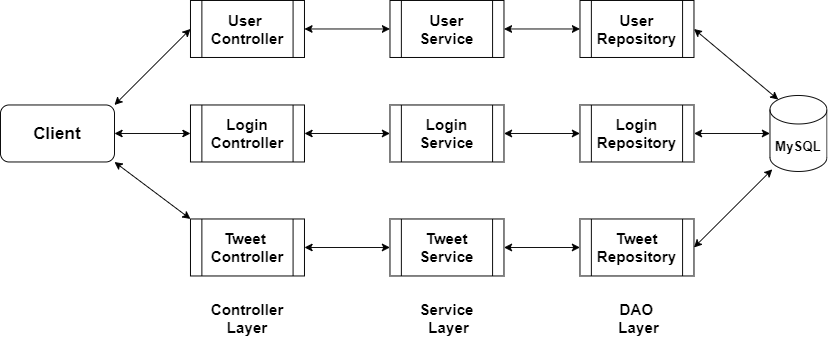

The diagram above was exported from draw.io. Its source (the exported page's mxGraphModel, read from the mxfile embedded in the PNG):
<mxGraphModel dx="1888" dy="580" grid="1" gridSize="10" guides="1" tooltips="1" connect="1" arrows="1" fold="1" page="1" pageScale="1" pageWidth="850" pageHeight="1100" math="0" shadow="0">
  <root>
    <mxCell id="0" />
    <mxCell id="1" parent="0" />
    <mxCell id="93dh7gF2EzHXT8YK0RpF-1" value="&lt;b&gt;&lt;font style=&quot;font-size: 18px&quot;&gt;Client&lt;/font&gt;&lt;/b&gt;" style="rounded=1;whiteSpace=wrap;html=1;" vertex="1" parent="1">
      <mxGeometry x="-70" y="200" width="120" height="60" as="geometry" />
    </mxCell>
    <mxCell id="93dh7gF2EzHXT8YK0RpF-2" value="&lt;font style=&quot;font-size: 16px&quot;&gt;&lt;b&gt;User &lt;br&gt;Controller&lt;/b&gt;&lt;/font&gt;" style="shape=process;whiteSpace=wrap;html=1;backgroundOutline=1;" vertex="1" parent="1">
      <mxGeometry x="130" y="90" width="120" height="60" as="geometry" />
    </mxCell>
    <mxCell id="93dh7gF2EzHXT8YK0RpF-3" value="&lt;b style=&quot;font-size: 16px&quot;&gt;Login&lt;br&gt;Controller&lt;/b&gt;" style="shape=process;whiteSpace=wrap;html=1;backgroundOutline=1;" vertex="1" parent="1">
      <mxGeometry x="130" y="200" width="120" height="60" as="geometry" />
    </mxCell>
    <mxCell id="93dh7gF2EzHXT8YK0RpF-4" value="&lt;b style=&quot;font-size: 16px&quot;&gt;Tweet&amp;nbsp;&lt;br&gt;Controller&lt;/b&gt;" style="shape=process;whiteSpace=wrap;html=1;backgroundOutline=1;" vertex="1" parent="1">
      <mxGeometry x="130" y="320" width="120" height="60" as="geometry" />
    </mxCell>
    <mxCell id="93dh7gF2EzHXT8YK0RpF-5" value="&lt;b style=&quot;font-size: 16px&quot;&gt;User&lt;br&gt;Service&lt;/b&gt;" style="shape=process;whiteSpace=wrap;html=1;backgroundOutline=1;" vertex="1" parent="1">
      <mxGeometry x="340" y="90" width="120" height="60" as="geometry" />
    </mxCell>
    <mxCell id="93dh7gF2EzHXT8YK0RpF-6" value="&lt;b style=&quot;font-size: 16px&quot;&gt;Login&lt;br&gt;Service&lt;/b&gt;" style="shape=process;whiteSpace=wrap;html=1;backgroundOutline=1;" vertex="1" parent="1">
      <mxGeometry x="340" y="200" width="120" height="60" as="geometry" />
    </mxCell>
    <mxCell id="93dh7gF2EzHXT8YK0RpF-7" value="&lt;b style=&quot;font-size: 16px&quot;&gt;Tweet&lt;br&gt;Service&lt;/b&gt;" style="shape=process;whiteSpace=wrap;html=1;backgroundOutline=1;" vertex="1" parent="1">
      <mxGeometry x="340" y="320" width="120" height="60" as="geometry" />
    </mxCell>
    <mxCell id="93dh7gF2EzHXT8YK0RpF-8" value="&lt;b style=&quot;font-size: 16px&quot;&gt;User&lt;br&gt;Repository&lt;/b&gt;" style="shape=process;whiteSpace=wrap;html=1;backgroundOutline=1;" vertex="1" parent="1">
      <mxGeometry x="540" y="90" width="120" height="60" as="geometry" />
    </mxCell>
    <mxCell id="93dh7gF2EzHXT8YK0RpF-9" value="&lt;b style=&quot;font-size: 16px&quot;&gt;Login&lt;br&gt;Repository&lt;/b&gt;" style="shape=process;whiteSpace=wrap;html=1;backgroundOutline=1;" vertex="1" parent="1">
      <mxGeometry x="540" y="200" width="120" height="60" as="geometry" />
    </mxCell>
    <mxCell id="93dh7gF2EzHXT8YK0RpF-10" value="&lt;b style=&quot;font-size: 16px&quot;&gt;Tweet&lt;br&gt;Repository&lt;/b&gt;" style="shape=process;whiteSpace=wrap;html=1;backgroundOutline=1;" vertex="1" parent="1">
      <mxGeometry x="540" y="320" width="120" height="60" as="geometry" />
    </mxCell>
    <mxCell id="93dh7gF2EzHXT8YK0RpF-11" value="&lt;b&gt;&lt;font style=&quot;font-size: 14px&quot;&gt;MySQL&lt;/font&gt;&lt;/b&gt;" style="shape=cylinder3;whiteSpace=wrap;html=1;boundedLbl=1;backgroundOutline=1;size=15;" vertex="1" parent="1">
      <mxGeometry x="740" y="190" width="60" height="80" as="geometry" />
    </mxCell>
    <mxCell id="93dh7gF2EzHXT8YK0RpF-13" value="&lt;b&gt;&lt;font style=&quot;font-size: 16px&quot;&gt;Controller Layer&lt;/font&gt;&lt;/b&gt;" style="text;html=1;strokeColor=none;fillColor=none;align=center;verticalAlign=middle;whiteSpace=wrap;rounded=0;" vertex="1" parent="1">
      <mxGeometry x="130" y="400" width="120" height="50" as="geometry" />
    </mxCell>
    <mxCell id="93dh7gF2EzHXT8YK0RpF-14" value="&lt;b&gt;&lt;font style=&quot;font-size: 16px&quot;&gt;Service&lt;br&gt;&amp;nbsp;Layer&lt;/font&gt;&lt;/b&gt;" style="text;html=1;strokeColor=none;fillColor=none;align=center;verticalAlign=middle;whiteSpace=wrap;rounded=0;" vertex="1" parent="1">
      <mxGeometry x="340" y="400" width="120" height="50" as="geometry" />
    </mxCell>
    <mxCell id="93dh7gF2EzHXT8YK0RpF-15" value="&lt;b&gt;&lt;font style=&quot;font-size: 16px&quot;&gt;DAO&lt;br&gt;&amp;nbsp;Layer&lt;/font&gt;&lt;/b&gt;" style="text;html=1;strokeColor=none;fillColor=none;align=center;verticalAlign=middle;whiteSpace=wrap;rounded=0;" vertex="1" parent="1">
      <mxGeometry x="540" y="400" width="120" height="50" as="geometry" />
    </mxCell>
    <mxCell id="93dh7gF2EzHXT8YK0RpF-27" value="" style="endArrow=classic;startArrow=classic;html=1;entryX=0;entryY=0.5;entryDx=0;entryDy=0;exitX=1;exitY=0.5;exitDx=0;exitDy=0;" edge="1" parent="1" source="93dh7gF2EzHXT8YK0RpF-2" target="93dh7gF2EzHXT8YK0RpF-5">
      <mxGeometry width="50" height="50" relative="1" as="geometry">
        <mxPoint x="250" y="170" as="sourcePoint" />
        <mxPoint x="300" y="120" as="targetPoint" />
      </mxGeometry>
    </mxCell>
    <mxCell id="93dh7gF2EzHXT8YK0RpF-29" value="" style="endArrow=classic;startArrow=classic;html=1;entryX=0;entryY=0.5;entryDx=0;entryDy=0;exitX=1;exitY=0.5;exitDx=0;exitDy=0;" edge="1" parent="1" source="93dh7gF2EzHXT8YK0RpF-3" target="93dh7gF2EzHXT8YK0RpF-6">
      <mxGeometry width="50" height="50" relative="1" as="geometry">
        <mxPoint x="250" y="270" as="sourcePoint" />
        <mxPoint x="300" y="220" as="targetPoint" />
      </mxGeometry>
    </mxCell>
    <mxCell id="93dh7gF2EzHXT8YK0RpF-31" value="" style="endArrow=classic;startArrow=classic;html=1;entryX=0;entryY=0.5;entryDx=0;entryDy=0;" edge="1" parent="1" target="93dh7gF2EzHXT8YK0RpF-2">
      <mxGeometry width="50" height="50" relative="1" as="geometry">
        <mxPoint x="50" y="200" as="sourcePoint" />
        <mxPoint x="100" y="150" as="targetPoint" />
      </mxGeometry>
    </mxCell>
    <mxCell id="93dh7gF2EzHXT8YK0RpF-37" value="" style="endArrow=classic;startArrow=classic;html=1;exitX=1;exitY=1;exitDx=0;exitDy=0;entryX=0;entryY=0;entryDx=0;entryDy=0;" edge="1" parent="1" source="93dh7gF2EzHXT8YK0RpF-1" target="93dh7gF2EzHXT8YK0RpF-4">
      <mxGeometry width="50" height="50" relative="1" as="geometry">
        <mxPoint x="40" y="300" as="sourcePoint" />
        <mxPoint x="90" y="250" as="targetPoint" />
      </mxGeometry>
    </mxCell>
    <mxCell id="93dh7gF2EzHXT8YK0RpF-39" value="" style="endArrow=classic;startArrow=classic;html=1;entryX=0;entryY=0.5;entryDx=0;entryDy=0;exitX=1;exitY=0.5;exitDx=0;exitDy=0;" edge="1" parent="1" source="93dh7gF2EzHXT8YK0RpF-1" target="93dh7gF2EzHXT8YK0RpF-3">
      <mxGeometry width="50" height="50" relative="1" as="geometry">
        <mxPoint x="50" y="280" as="sourcePoint" />
        <mxPoint x="100" y="230" as="targetPoint" />
      </mxGeometry>
    </mxCell>
    <mxCell id="93dh7gF2EzHXT8YK0RpF-40" value="" style="endArrow=classic;startArrow=classic;html=1;exitX=1;exitY=0.5;exitDx=0;exitDy=0;entryX=0;entryY=0.5;entryDx=0;entryDy=0;" edge="1" parent="1" source="93dh7gF2EzHXT8YK0RpF-4" target="93dh7gF2EzHXT8YK0RpF-7">
      <mxGeometry width="50" height="50" relative="1" as="geometry">
        <mxPoint x="280" y="360" as="sourcePoint" />
        <mxPoint x="330" y="310" as="targetPoint" />
      </mxGeometry>
    </mxCell>
    <mxCell id="93dh7gF2EzHXT8YK0RpF-41" value="" style="endArrow=classic;startArrow=classic;html=1;exitX=1;exitY=0.5;exitDx=0;exitDy=0;exitPerimeter=0;entryX=0;entryY=0.5;entryDx=0;entryDy=0;" edge="1" parent="1" source="93dh7gF2EzHXT8YK0RpF-5" target="93dh7gF2EzHXT8YK0RpF-8">
      <mxGeometry width="50" height="50" relative="1" as="geometry">
        <mxPoint x="470" y="120" as="sourcePoint" />
        <mxPoint x="520" y="70" as="targetPoint" />
      </mxGeometry>
    </mxCell>
    <mxCell id="93dh7gF2EzHXT8YK0RpF-42" value="" style="endArrow=classic;startArrow=classic;html=1;exitX=1;exitY=0.5;exitDx=0;exitDy=0;entryX=0;entryY=0.5;entryDx=0;entryDy=0;" edge="1" parent="1" source="93dh7gF2EzHXT8YK0RpF-6" target="93dh7gF2EzHXT8YK0RpF-9">
      <mxGeometry width="50" height="50" relative="1" as="geometry">
        <mxPoint x="490" y="240" as="sourcePoint" />
        <mxPoint x="540" y="190" as="targetPoint" />
      </mxGeometry>
    </mxCell>
    <mxCell id="93dh7gF2EzHXT8YK0RpF-43" value="" style="endArrow=classic;startArrow=classic;html=1;exitX=1;exitY=0.5;exitDx=0;exitDy=0;entryX=0;entryY=0.5;entryDx=0;entryDy=0;" edge="1" parent="1" source="93dh7gF2EzHXT8YK0RpF-7" target="93dh7gF2EzHXT8YK0RpF-10">
      <mxGeometry width="50" height="50" relative="1" as="geometry">
        <mxPoint x="500" y="350" as="sourcePoint" />
        <mxPoint x="550" y="300" as="targetPoint" />
      </mxGeometry>
    </mxCell>
    <mxCell id="93dh7gF2EzHXT8YK0RpF-44" value="" style="endArrow=classic;startArrow=classic;html=1;entryX=0.04;entryY=0.972;entryDx=0;entryDy=0;entryPerimeter=0;exitX=1;exitY=0.5;exitDx=0;exitDy=0;" edge="1" parent="1" source="93dh7gF2EzHXT8YK0RpF-10" target="93dh7gF2EzHXT8YK0RpF-11">
      <mxGeometry width="50" height="50" relative="1" as="geometry">
        <mxPoint x="670" y="350" as="sourcePoint" />
        <mxPoint x="710" y="300" as="targetPoint" />
      </mxGeometry>
    </mxCell>
    <mxCell id="93dh7gF2EzHXT8YK0RpF-45" value="" style="endArrow=classic;startArrow=classic;html=1;exitX=1;exitY=0.5;exitDx=0;exitDy=0;entryX=0;entryY=0.5;entryDx=0;entryDy=0;entryPerimeter=0;" edge="1" parent="1" source="93dh7gF2EzHXT8YK0RpF-9" target="93dh7gF2EzHXT8YK0RpF-11">
      <mxGeometry width="50" height="50" relative="1" as="geometry">
        <mxPoint x="680" y="280" as="sourcePoint" />
        <mxPoint x="730" y="230" as="targetPoint" />
      </mxGeometry>
    </mxCell>
    <mxCell id="93dh7gF2EzHXT8YK0RpF-46" value="" style="endArrow=classic;startArrow=classic;html=1;exitX=1;exitY=0.5;exitDx=0;exitDy=0;entryX=0.145;entryY=0;entryDx=0;entryDy=4.35;entryPerimeter=0;" edge="1" parent="1" source="93dh7gF2EzHXT8YK0RpF-8" target="93dh7gF2EzHXT8YK0RpF-11">
      <mxGeometry width="50" height="50" relative="1" as="geometry">
        <mxPoint x="690" y="170" as="sourcePoint" />
        <mxPoint x="740" y="120" as="targetPoint" />
      </mxGeometry>
    </mxCell>
  </root>
</mxGraphModel>